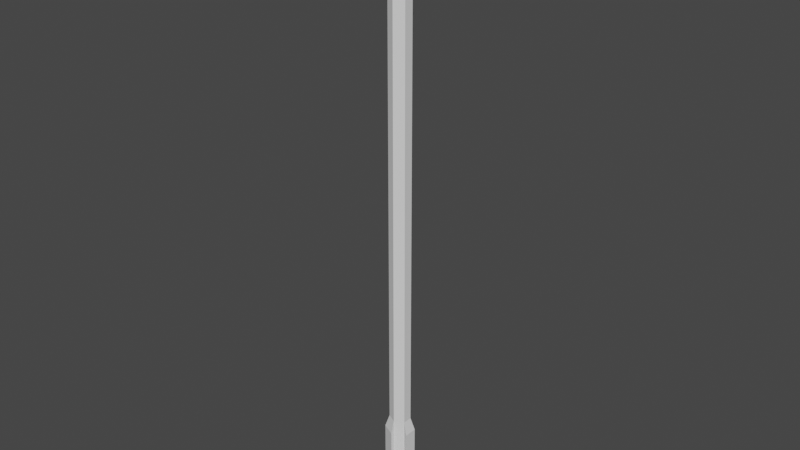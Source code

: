 # Source: PlaceHolderArrow.blend  (saved by Blender 2.82.7; exported with 4.5.12 LTS)
import bpy
from mathutils import Matrix  # noqa: F401  (used for matrix-valued properties, if any)

bpy.ops.wm.read_factory_settings(use_empty=True)
scene = bpy.context.scene
scene.name = 'Scene'

# ---- collections
col_collection = bpy.data.collections.new('Collection'); scene.collection.children.link(col_collection)

# ---- world
world_world = bpy.data.worlds.new('World'); scene.world = world_world
world_world.use_nodes = True; world_world.node_tree.nodes.clear()
_N = world_world.node_tree.nodes; _L = world_world.node_tree.links
n0 = _N.new('ShaderNodeOutputWorld'); n0.name = 'World Output'; n0.location = (300, 300)
n1 = _N.new('ShaderNodeBackground'); n1.name = 'Background'; n1.location = (10, 300)
n1.inputs[0].default_value = (0.05088, 0.05088, 0.05088, 1.0)
_L.new(n1.outputs[0], n0.inputs[0])
n0.is_active_output = True
world_world.color = (0.05088, 0.05088, 0.05088)
world_world.use_sun_shadow = False
world_world.sun_shadow_jitter_overblur = 0.0

# ---- meshes
me_cylinder = bpy.data.meshes.new('Cylinder')
me_cylinder.from_pydata([(-1.998e-07, -0.01553, 0.8285), (-2.242e-09, -0.01553, -9.009e-08), (0.01553, -0.007766, 0.8285), (0.01553, -0.007766, -8.604e-08), (0.01553, 0.007766, 0.8285), (0.01553, 0.007766, -8.536e-08), (-1.972e-07, 0.01553, 0.8285), (3.637e-10, 0.01553, -5.893e-08), (-0.01553, 0.007766, 0.8285), (-0.01553, 0.007766, -9.277e-08), (-0.01553, -0.007766, 0.8285), (-0.01553, -0.007766, -9.345e-08), (-2.051e-07, -0.055, 0.8285), (0.055, -0.0275, 0.8285), (0.055, 0.0275, 0.8285), (-1.959e-07, 0.055, 0.8285), (-0.055, 0.0275, 0.8285), (-0.055, -0.0275, 0.8285), (-2.248e-07, -0.002073, 0.941), (0.002072, -0.001036, 0.941), (0.002072, 0.001036, 0.941), (-2.244e-07, 0.002073, 0.941), (-0.002073, 0.001036, 0.941), (-0.002073, -0.001036, 0.941), (-2.413e-08, -0.01553, 0.09181), (0.01553, -0.007766, 0.09181), (0.01553, 0.007766, 0.09181), (-2.152e-08, 0.01553, 0.09181), (-0.01553, 0.007766, 0.09181), (-0.01553, -0.007766, 0.09181), (-1.993e-08, -0.02188, 0.07032), (1.09e-08, -0.02188, -0.05901), (0.02188, 0.01094, -0.05901), (0.02188, -0.01094, -0.05901), (-0.02188, 0.01094, -0.05901), (1.457e-08, 0.02188, -0.05901), (-0.02188, -0.01094, -0.05901), (0.02188, -0.01094, 0.07032), (0.02188, 0.01094, 0.07032), (-1.626e-08, 0.02188, 0.07032), (-0.02188, 0.01094, 0.07032), (-0.02188, -0.01094, 0.07032), (0.002049, -0.001025, -8.896e-08), (-1.61e-10, -0.002049, -8.95e-08), (0.002049, 0.001025, -8.887e-08), (1.827e-10, 0.002049, -8.932e-08), (-0.002049, 0.001025, -8.985e-08), (-0.002049, -0.001025, -8.994e-08), (1.742e-14, -2.98e-08, -8.941e-08)], [], [(24, 1, 3, 25), (11, 1, 31, 36), (26, 5, 7, 27), (5, 26, 38, 32), (5, 3, 42, 44), (28, 9, 11, 29), (29, 11, 36, 41), (6, 8, 16, 15), (17, 12, 18, 23), (2, 4, 14, 13), (8, 10, 17, 16), (0, 2, 13, 12), (4, 6, 15, 14), (10, 0, 12, 17), (18, 19, 20, 21, 22, 23), (15, 16, 22, 21), (13, 14, 20, 19), (16, 17, 23, 22), (14, 15, 21, 20), (12, 13, 19, 18), (10, 29, 24, 0), (8, 28, 29, 10), (6, 27, 28, 8), (4, 26, 27, 6), (2, 25, 26, 4), (0, 24, 25, 2), (37, 33, 32, 38), (39, 35, 34, 40), (41, 36, 31, 30), (24, 29, 41, 30), (27, 7, 35, 39), (7, 9, 34, 35), (26, 25, 37, 38), (3, 5, 32, 33), (9, 28, 40, 34), (1, 24, 30, 31), (25, 3, 33, 37), (28, 27, 39, 40), (46, 45, 48), (11, 9, 46, 47), (3, 1, 43, 42), (7, 5, 44, 45), (1, 11, 47, 43), (9, 7, 45, 46), (44, 42, 48), (47, 46, 48), (45, 44, 48), (42, 43, 48), (43, 47, 48)])
_uv = me_cylinder.uv_layers.new(name='UVMap')
_uv.uv.foreach_set('vector', [1.0, 0.9446, 1.0, 1.0, 0.8333, 1.0, 0.8333, 0.9446, 0.04215, 0.37, 0.25, 0.49, 0.25, 0.49, 0.04215, 0.37, 0.6667, 0.9446, 0.6667, 1.0, 0.5, 1.0, 0.5, 0.9446, 0.6667, 1.0, 0.6667, 0.9446, 0.6667, 0.9446, 0.6667, 1.0, 0.4578, 0.13, 0.4578, 0.37, 0.4578, 0.37, 0.4578, 0.13, 0.3333, 0.9446, 0.3333, 1.0, 0.1667, 1.0, 0.1667, 0.9446, 0.1667, 0.9446, 0.1667, 1.0, 0.1667, 1.0, 0.1667, 0.9446, 0.5, 0.5, 0.3333, 0.5, 0.3333, 0.5, 0.5, 0.5, 0.1667, 0.5, -8.941e-08, 0.5, -8.941e-08, 0.5, 0.1667, 0.5, 0.8333, 0.5, 0.6667, 0.5, 0.6667, 0.5, 0.8333, 0.5, 0.3333, 0.5, 0.1667, 0.5, 0.1667, 0.5, 0.3333, 0.5, 1.0, 0.5, 0.8333, 0.5, 0.8333, 0.5, 1.0, 0.5, 0.6667, 0.5, 0.5, 0.5, 0.5, 0.5, 0.6667, 0.5, 0.1667, 0.5, -8.941e-08, 0.5, -8.941e-08, 0.5, 0.1667, 0.5, 0.75, 0.49, 0.9578, 0.37, 0.9578, 0.13, 0.75, 0.01, 0.5422, 0.13, 0.5422, 0.37, 0.5, 0.5, 0.3333, 0.5, 0.3333, 0.5, 0.5, 0.5, 0.8333, 0.5, 0.6667, 0.5, 0.6667, 0.5, 0.8333, 0.5, 0.3333, 0.5, 0.1667, 0.5, 0.1667, 0.5, 0.3333, 0.5, 0.6667, 0.5, 0.5, 0.5, 0.5, 0.5, 0.6667, 0.5, 1.0, 0.5, 0.8333, 0.5, 0.8333, 0.5, 1.0, 0.5, 0.1667, 0.5, 0.1667, 0.9446, -8.941e-08, 0.9446, -8.941e-08, 0.5, 0.3333, 0.5, 0.3333, 0.9446, 0.1667, 0.9446, 0.1667, 0.5, 0.5, 0.5, 0.5, 0.9446, 0.3333, 0.9446, 0.3333, 0.5, 0.6667, 0.5, 0.6667, 0.9446, 0.5, 0.9446, 0.5, 0.5, 0.8333, 0.5, 0.8333, 0.9446, 0.6667, 0.9446, 0.6667, 0.5, 1.0, 0.5, 1.0, 0.9446, 0.8333, 0.9446, 0.8333, 0.5, 0.8333, 0.9446, 0.8333, 1.0, 0.6667, 1.0, 0.6667, 0.9446, 0.5, 0.9446, 0.5, 1.0, 0.3333, 1.0, 0.3333, 0.9446, 0.1667, 0.9446, 0.1667, 1.0, -8.941e-08, 1.0, -8.941e-08, 0.9446, -8.941e-08, 0.9446, 0.1667, 0.9446, 0.1667, 0.9446, -8.941e-08, 0.9446, 0.5, 0.9446, 0.5, 1.0, 0.5, 1.0, 0.5, 0.9446, 0.25, 0.01, 0.04215, 0.13, 0.04215, 0.13, 0.25, 0.01, 0.6667, 0.9446, 0.8333, 0.9446, 0.8333, 0.9446, 0.6667, 0.9446, 0.4578, 0.37, 0.4578, 0.13, 0.4578, 0.13, 0.4578, 0.37, 0.3333, 1.0, 0.3333, 0.9446, 0.3333, 0.9446, 0.3333, 1.0, 1.0, 1.0, 1.0, 0.9446, 1.0, 0.9446, 1.0, 1.0, 0.8333, 0.9446, 0.8333, 1.0, 0.8333, 1.0, 0.8333, 0.9446, 0.3333, 0.9446, 0.5, 0.9446, 0.5, 0.9446, 0.3333, 0.9446, 0.04215, 0.13, 0.25, 0.01, 0.04215, 0.13, 0.1667, 1.0, 0.3333, 1.0, 0.3333, 1.0, 0.1667, 1.0, 0.8333, 1.0, 1.0, 1.0, 1.0, 1.0, 0.8333, 1.0, 0.5, 1.0, 0.6667, 1.0, 0.6667, 1.0, 0.5, 1.0, 0.25, 0.49, 0.04215, 0.37, 0.04215, 0.37, 0.25, 0.49, 0.04215, 0.13, 0.25, 0.01, 0.25, 0.01, 0.04215, 0.13, 0.4578, 0.13, 0.4578, 0.37, 0.4578, 0.13, 0.1667, 1.0, 0.3333, 1.0, 0.1667, 1.0, 0.5, 1.0, 0.6667, 1.0, 0.5, 1.0, 0.8333, 1.0, 1.0, 1.0, 0.8333, 1.0, 0.25, 0.49, 0.04215, 0.37, 0.25, 0.49])
me_cylinder.use_remesh_fix_poles = True
me_cylinder.use_remesh_preserve_attributes = False
me_cylinder.use_mirror_vertex_groups = False
me_cylinder.update()

# ---- objects
ob_arrow = bpy.data.objects.new('Arrow', me_cylinder)

# ---- transforms, parenting, visibility, modifiers, constraints
ob_arrow.location = (0.0, 0.0, 0.0)
ob_arrow.lineart.crease_threshold = 0.0

# ---- collection membership
col_collection.objects.link(ob_arrow)

# ---- scene / render settings (as saved in the file)
scene.frame_start = 1; scene.frame_end = 250; scene.frame_set(1)
scene.render.engine = 'BLENDER_EEVEE_NEXT'
scene.cycles.use_denoising = False
scene.cycles.samples = 128
scene.cycles.sampling_pattern = 'TABULATED_SOBOL'
scene.cycles.use_adaptive_sampling = False
scene.cycles.use_light_tree = False
scene.view_settings.view_transform = 'Filmic'
bpy.context.view_layer.update()

# ---- added for rendering (the .blend has no active camera and no usable light): camera, sun
cam_auto = bpy.data.cameras.new('AutoCamera')
cam_auto.lens = 50.0
cam_auto.sensor_width = 36.0
cam_auto.clip_end = 1000.0
ob_auto_camera = bpy.data.objects.new('AutoCamera', cam_auto)
scene.collection.objects.link(ob_auto_camera)
ob_auto_camera.location = (0.936353, -1.12362, 1.19007)
ob_auto_camera.rotation_euler = (1.09748, -7.21219e-08, 0.694738)
scene.camera = ob_auto_camera
light_auto_sun = bpy.data.lights.new('AutoSun', 'SUN')
light_auto_sun.energy = 3.0
light_auto_sun.angle = 0.0523599
ob_auto_sun = bpy.data.objects.new('AutoSun', light_auto_sun)
scene.collection.objects.link(ob_auto_sun)
ob_auto_sun.rotation_euler = (0.872665, 0.174533, 0.523599)
bpy.context.view_layer.update()

